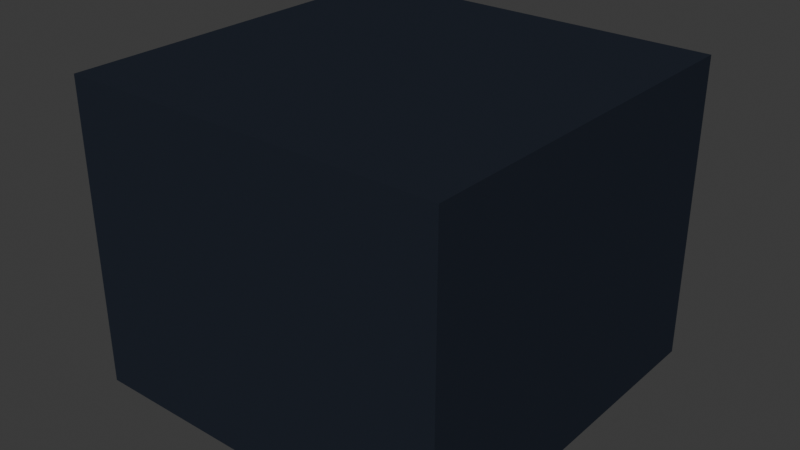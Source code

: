 # Source: board2_4.blend  (saved by Blender 4.3.34; exported with 4.5.12 LTS)
import bpy
from mathutils import Matrix  # noqa: F401  (used for matrix-valued properties, if any)

bpy.ops.wm.read_factory_settings(use_empty=True)
scene = bpy.context.scene
scene.name = 'Scene'

# ---- collections
col_collection = bpy.data.collections.new('Collection'); scene.collection.children.link(col_collection)

# ---- materials (node trees are filled in below, after node groups)
mat_material = bpy.data.materials.new('Material')
mat_material.alpha_threshold = 0.0
mat_material.roughness = 0.5
mat_material.line_color = (0.0, 0.0, 0.0, 1.0)

# ---- material node trees
mat_material.use_nodes = True; mat_material.node_tree.nodes.clear()
_N = mat_material.node_tree.nodes; _L = mat_material.node_tree.links
n0 = _N.new('ShaderNodeOutputMaterial'); n0.name = 'Material Output'; n0.location = (300, 300)
n1 = _N.new('ShaderNodeBsdfPrincipled'); n1.name = 'Principled BSDF'; n1.location = (10, 300)
n1.inputs[0].default_value = (0.0185, 0.02315, 0.03434, 1.0)
n1.inputs[2].default_value = 1.0
n1.inputs[3].default_value = 1.0
_L.new(n1.outputs[0], n0.inputs[0])
n0.is_active_output = True

# ---- world
world_world = bpy.data.worlds.new('World'); scene.world = world_world
world_world.use_nodes = True; world_world.node_tree.nodes.clear()
_N = world_world.node_tree.nodes; _L = world_world.node_tree.links
n0 = _N.new('ShaderNodeOutputWorld'); n0.name = 'World Output'; n0.location = (300, 300)
n1 = _N.new('ShaderNodeBackground'); n1.name = 'Background'; n1.location = (10, 300)
n1.inputs[0].default_value = (0.05088, 0.05088, 0.05088, 1.0)
_L.new(n1.outputs[0], n0.inputs[0])
n0.is_active_output = True
world_world.color = (0.05088, 0.05088, 0.05088)
world_world.sun_shadow_jitter_overblur = 0.0

# ---- meshes
me_cube = bpy.data.meshes.new('Cube')
me_cube.from_pydata([(1.0, 1.0, 1.0), (1.0, 1.0, -1.0), (1.0, -1.0, 1.0), (1.0, -1.0, -1.0), (-1.0, 1.0, 1.0), (-1.0, 1.0, -1.0), (-1.0, -1.0, 1.0), (-1.0, -1.0, -1.0)], [], [(0, 4, 6, 2), (3, 2, 6, 7), (7, 6, 4, 5), (5, 1, 3, 7), (1, 0, 2, 3), (5, 4, 0, 1)])
_uv = me_cube.uv_layers.new(name='UVMap')
_uv.uv.foreach_set('vector', [0.625, 0.5, 0.875, 0.5, 0.875, 0.75, 0.625, 0.75, 0.375, 0.75, 0.625, 0.75, 0.625, 1.0, 0.375, 1.0, 0.375, 0.0, 0.625, 0.0, 0.625, 0.25, 0.375, 0.25, 0.125, 0.5, 0.375, 0.5, 0.375, 0.75, 0.125, 0.75, 0.375, 0.5, 0.625, 0.5, 0.625, 0.75, 0.375, 0.75, 0.375, 0.25, 0.625, 0.25, 0.625, 0.5, 0.375, 0.5])
me_cube.materials.append(mat_material)
me_cube.use_mirror_vertex_groups = False
me_cube.update()

# ---- objects
ob_cube = bpy.data.objects.new('Cube', me_cube)

# ---- transforms, parenting, visibility, modifiers, constraints
ob_cube.location = (0.0, 0.0, 0.0)
ob_cube.scale = (1.25, 1.25, 1.0)
ob_cube.lock_rotations_4d = False
ob_cube.empty_display_type = 'ARROWS'
ob_cube.lineart.crease_threshold = 0.0

# ---- collection membership
col_collection.objects.link(ob_cube)

# ---- scene / render settings (as saved in the file)
scene.frame_start = 1; scene.frame_end = 250; scene.frame_set(1)
scene.render.engine = 'BLENDER_EEVEE_NEXT'
bpy.context.view_layer.update()

# ---- added for rendering (the .blend has no active camera and no usable light): camera, sun
cam_auto = bpy.data.cameras.new('AutoCamera')
cam_auto.lens = 50.0
cam_auto.sensor_width = 36.0
cam_auto.clip_end = 1000.0
ob_auto_camera = bpy.data.objects.new('AutoCamera', cam_auto)
scene.collection.objects.link(ob_auto_camera)
ob_auto_camera.location = (3.75828, -4.50994, 3.00662)
ob_auto_camera.rotation_euler = (1.09748, -7.21219e-08, 0.694738)
scene.camera = ob_auto_camera
light_auto_sun = bpy.data.lights.new('AutoSun', 'SUN')
light_auto_sun.energy = 3.0
light_auto_sun.angle = 0.0523599
ob_auto_sun = bpy.data.objects.new('AutoSun', light_auto_sun)
scene.collection.objects.link(ob_auto_sun)
ob_auto_sun.rotation_euler = (0.872665, 0.174533, 0.523599)
bpy.context.view_layer.update()
